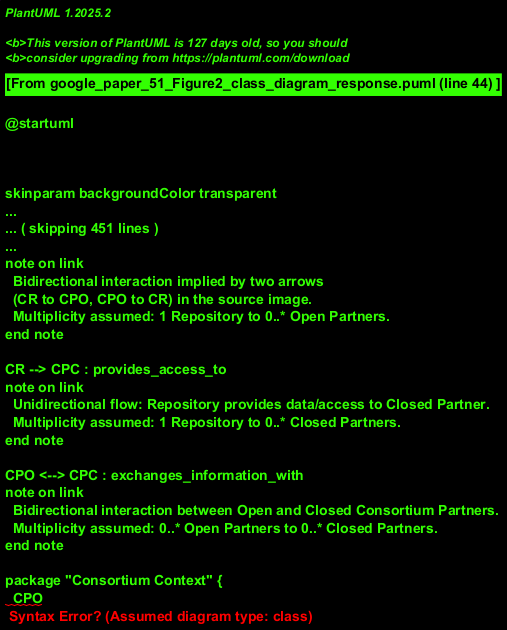

The diagram above was rendered by PlantUML. Its source (embedded in the PNG):
@startuml
!theme sketchy-outline

title Class Diagram: Cyclus Ecosystem Entities

class "Cyclus Repository" as CR
class "Open Source Contributor" as OSC
class "User with Proprietary Data" as UPD
class "Consortium Partner (Open)" as CPO
class "Consortium Partner (Closed)" as CPC

CR <--> OSC : interacts_with
note on link
  Represents bidirectional contribution and access.
  Multiplicity assumed: 1 Repository to 0..* Contributors.
end note

CR --> UPD : provides_data_to
note on link
  Unidirectional flow: Repository provides data to User.
  Multiplicity assumed: 1 Repository to 0..* Users.
end note

CR <--> CPO : collaborates_with
note on link
  Bidirectional interaction implied by two arrows
  (CR to CPO, CPO to CR) in the source image.
  Multiplicity assumed: 1 Repository to 0..* Open Partners.
end note

CR --> CPC : provides_access_to
note on link
  Unidirectional flow: Repository provides data/access to Closed Partner.
  Multiplicity assumed: 1 Repository to 0..* Closed Partners.
end note

CPO <--> CPC : exchanges_information_with
note on link
  Bidirectional interaction between Open and Closed Consortium Partners.
  Multiplicity assumed: 0..* Open Partners to 0..* Closed Partners.
end note

package "Consortium Context" {
  CPO
  CPC
  note "The dashed circle in the original diagram suggests these\npartners operate within a shared 'Consortium' context,\npossibly under specific sharing or access agreements." as N_Consortium
}
@enduml